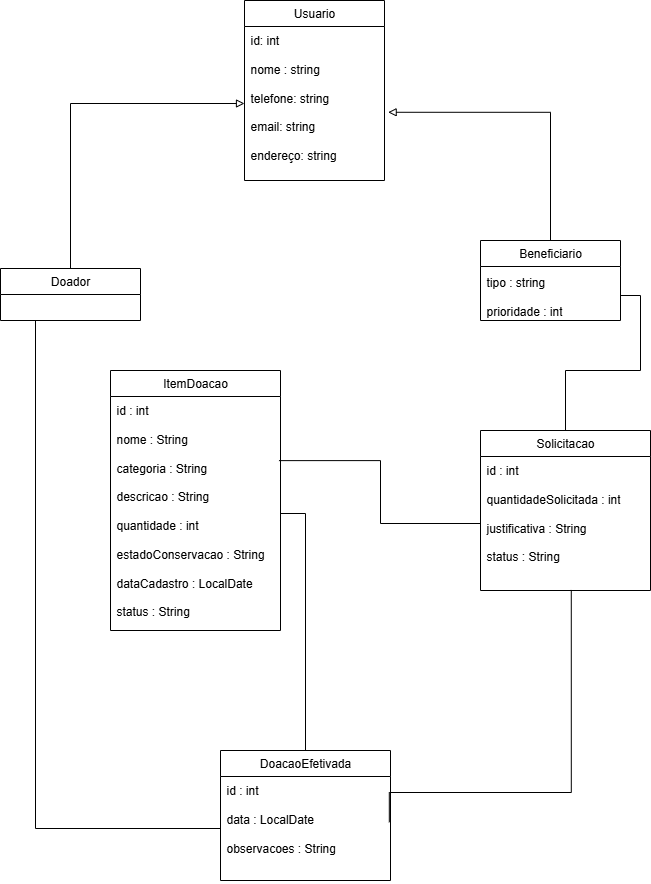

The diagram above was exported from draw.io. Its source (the exported page's mxGraphModel, read from the mxfile embedded in the PNG):
<mxGraphModel dx="1042" dy="562" grid="1" gridSize="10" guides="1" tooltips="1" connect="1" arrows="1" fold="1" page="1" pageScale="1" pageWidth="827" pageHeight="1169" math="0" shadow="0">
  <root>
    <mxCell id="0" />
    <mxCell id="1" parent="0" />
    <mxCell id="Jzc1BNevAiAg33YG9eKq-18" value="&lt;font style=&quot;vertical-align: inherit;&quot; dir=&quot;auto&quot;&gt;&lt;font style=&quot;vertical-align: inherit;&quot; dir=&quot;auto&quot;&gt;Usuario&lt;/font&gt;&lt;/font&gt;" style="swimlane;fontStyle=0;childLayout=stackLayout;horizontal=1;startSize=26;fillColor=none;horizontalStack=0;resizeParent=1;resizeParentMax=0;resizeLast=0;collapsible=1;marginBottom=0;whiteSpace=wrap;html=1;" vertex="1" parent="1">
      <mxGeometry x="344" y="30" width="140" height="180" as="geometry" />
    </mxCell>
    <mxCell id="Jzc1BNevAiAg33YG9eKq-19" value="&lt;font style=&quot;vertical-align: inherit;&quot; dir=&quot;auto&quot;&gt;&lt;font style=&quot;vertical-align: inherit;&quot; dir=&quot;auto&quot;&gt;&lt;font style=&quot;vertical-align: inherit;&quot; dir=&quot;auto&quot;&gt;&lt;font style=&quot;vertical-align: inherit;&quot; dir=&quot;auto&quot;&gt;&lt;font style=&quot;vertical-align: inherit;&quot; dir=&quot;auto&quot;&gt;&lt;font style=&quot;vertical-align: inherit;&quot; dir=&quot;auto&quot;&gt;&lt;font style=&quot;vertical-align: inherit;&quot; dir=&quot;auto&quot;&gt;&lt;font style=&quot;vertical-align: inherit;&quot; dir=&quot;auto&quot;&gt;&lt;font style=&quot;vertical-align: inherit;&quot; dir=&quot;auto&quot;&gt;&lt;font style=&quot;vertical-align: inherit;&quot; dir=&quot;auto&quot;&gt;id: int&lt;/font&gt;&lt;/font&gt;&lt;/font&gt;&lt;/font&gt;&lt;/font&gt;&lt;/font&gt;&lt;/font&gt;&lt;/font&gt;&lt;/font&gt;&lt;/font&gt;&lt;div&gt;&lt;br&gt;&lt;div&gt;&lt;font style=&quot;vertical-align: inherit;&quot; dir=&quot;auto&quot;&gt;&lt;font style=&quot;vertical-align: inherit;&quot; dir=&quot;auto&quot;&gt;&lt;font style=&quot;vertical-align: inherit;&quot; dir=&quot;auto&quot;&gt;&lt;font style=&quot;vertical-align: inherit;&quot; dir=&quot;auto&quot;&gt;nome : string&lt;/font&gt;&lt;/font&gt;&lt;/font&gt;&lt;/font&gt;&lt;/div&gt;&lt;div&gt;&lt;font style=&quot;vertical-align: inherit;&quot; dir=&quot;auto&quot;&gt;&lt;font style=&quot;vertical-align: inherit;&quot; dir=&quot;auto&quot;&gt;&lt;font style=&quot;vertical-align: inherit;&quot; dir=&quot;auto&quot;&gt;&lt;font style=&quot;vertical-align: inherit;&quot; dir=&quot;auto&quot;&gt;&lt;br&gt;&lt;/font&gt;&lt;/font&gt;&lt;/font&gt;&lt;/font&gt;&lt;/div&gt;&lt;div&gt;&lt;font style=&quot;vertical-align: inherit;&quot; dir=&quot;auto&quot;&gt;&lt;font style=&quot;vertical-align: inherit;&quot; dir=&quot;auto&quot;&gt;&lt;font style=&quot;vertical-align: inherit;&quot; dir=&quot;auto&quot;&gt;&lt;font style=&quot;vertical-align: inherit;&quot; dir=&quot;auto&quot;&gt;&lt;font style=&quot;vertical-align: inherit;&quot; dir=&quot;auto&quot;&gt;&lt;font style=&quot;vertical-align: inherit;&quot; dir=&quot;auto&quot;&gt;telefone: string&lt;/font&gt;&lt;/font&gt;&lt;/font&gt;&lt;/font&gt;&lt;/font&gt;&lt;/font&gt;&lt;/div&gt;&lt;div&gt;&lt;font style=&quot;vertical-align: inherit;&quot; dir=&quot;auto&quot;&gt;&lt;font style=&quot;vertical-align: inherit;&quot; dir=&quot;auto&quot;&gt;&lt;font style=&quot;vertical-align: inherit;&quot; dir=&quot;auto&quot;&gt;&lt;font style=&quot;vertical-align: inherit;&quot; dir=&quot;auto&quot;&gt;&lt;font style=&quot;vertical-align: inherit;&quot; dir=&quot;auto&quot;&gt;&lt;font style=&quot;vertical-align: inherit;&quot; dir=&quot;auto&quot;&gt;&lt;br&gt;&lt;/font&gt;&lt;/font&gt;&lt;/font&gt;&lt;/font&gt;&lt;/font&gt;&lt;/font&gt;&lt;/div&gt;&lt;div&gt;&lt;font style=&quot;vertical-align: inherit;&quot; dir=&quot;auto&quot;&gt;&lt;font style=&quot;vertical-align: inherit;&quot; dir=&quot;auto&quot;&gt;&lt;font style=&quot;vertical-align: inherit;&quot; dir=&quot;auto&quot;&gt;&lt;font style=&quot;vertical-align: inherit;&quot; dir=&quot;auto&quot;&gt;&lt;font style=&quot;vertical-align: inherit;&quot; dir=&quot;auto&quot;&gt;&lt;font style=&quot;vertical-align: inherit;&quot; dir=&quot;auto&quot;&gt;&lt;font style=&quot;vertical-align: inherit;&quot; dir=&quot;auto&quot;&gt;&lt;font style=&quot;vertical-align: inherit;&quot; dir=&quot;auto&quot;&gt;email: string&lt;/font&gt;&lt;/font&gt;&lt;/font&gt;&lt;/font&gt;&lt;/font&gt;&lt;/font&gt;&lt;/font&gt;&lt;/font&gt;&lt;/div&gt;&lt;div&gt;&lt;font style=&quot;vertical-align: inherit;&quot; dir=&quot;auto&quot;&gt;&lt;font style=&quot;vertical-align: inherit;&quot; dir=&quot;auto&quot;&gt;&lt;font style=&quot;vertical-align: inherit;&quot; dir=&quot;auto&quot;&gt;&lt;font style=&quot;vertical-align: inherit;&quot; dir=&quot;auto&quot;&gt;&lt;font style=&quot;vertical-align: inherit;&quot; dir=&quot;auto&quot;&gt;&lt;font style=&quot;vertical-align: inherit;&quot; dir=&quot;auto&quot;&gt;&lt;font style=&quot;vertical-align: inherit;&quot; dir=&quot;auto&quot;&gt;&lt;font style=&quot;vertical-align: inherit;&quot; dir=&quot;auto&quot;&gt;&lt;br&gt;&lt;/font&gt;&lt;/font&gt;&lt;/font&gt;&lt;/font&gt;&lt;/font&gt;&lt;/font&gt;&lt;/font&gt;&lt;/font&gt;&lt;/div&gt;&lt;div&gt;&lt;font style=&quot;vertical-align: inherit;&quot; dir=&quot;auto&quot;&gt;&lt;font style=&quot;vertical-align: inherit;&quot; dir=&quot;auto&quot;&gt;&lt;font style=&quot;vertical-align: inherit;&quot; dir=&quot;auto&quot;&gt;&lt;font style=&quot;vertical-align: inherit;&quot; dir=&quot;auto&quot;&gt;&lt;font style=&quot;vertical-align: inherit;&quot; dir=&quot;auto&quot;&gt;&lt;font style=&quot;vertical-align: inherit;&quot; dir=&quot;auto&quot;&gt;&lt;font style=&quot;vertical-align: inherit;&quot; dir=&quot;auto&quot;&gt;&lt;font style=&quot;vertical-align: inherit;&quot; dir=&quot;auto&quot;&gt;&lt;font style=&quot;vertical-align: inherit;&quot; dir=&quot;auto&quot;&gt;&lt;font style=&quot;vertical-align: inherit;&quot; dir=&quot;auto&quot;&gt;endereço: string&lt;/font&gt;&lt;/font&gt;&lt;/font&gt;&lt;/font&gt;&lt;/font&gt;&lt;/font&gt;&lt;/font&gt;&lt;/font&gt;&lt;/font&gt;&lt;/font&gt;&lt;/div&gt;&lt;/div&gt;" style="text;strokeColor=none;fillColor=none;align=left;verticalAlign=top;spacingLeft=4;spacingRight=4;overflow=hidden;rotatable=0;points=[[0,0.5],[1,0.5]];portConstraint=eastwest;whiteSpace=wrap;html=1;" vertex="1" parent="Jzc1BNevAiAg33YG9eKq-18">
      <mxGeometry y="26" width="140" height="154" as="geometry" />
    </mxCell>
    <mxCell id="Jzc1BNevAiAg33YG9eKq-30" style="edgeStyle=orthogonalEdgeStyle;rounded=0;orthogonalLoop=1;jettySize=auto;html=1;endArrow=block;endFill=0;" edge="1" parent="1" source="Jzc1BNevAiAg33YG9eKq-22" target="Jzc1BNevAiAg33YG9eKq-19">
      <mxGeometry relative="1" as="geometry" />
    </mxCell>
    <mxCell id="Jzc1BNevAiAg33YG9eKq-22" value="&lt;font style=&quot;vertical-align: inherit;&quot; dir=&quot;auto&quot;&gt;&lt;font style=&quot;vertical-align: inherit;&quot; dir=&quot;auto&quot;&gt;Doador&lt;/font&gt;&lt;/font&gt;" style="swimlane;fontStyle=0;childLayout=stackLayout;horizontal=1;startSize=26;fillColor=none;horizontalStack=0;resizeParent=1;resizeParentMax=0;resizeLast=0;collapsible=1;marginBottom=0;whiteSpace=wrap;html=1;" vertex="1" parent="1">
      <mxGeometry x="100" y="298" width="140" height="52" as="geometry" />
    </mxCell>
    <mxCell id="Jzc1BNevAiAg33YG9eKq-26" value="&lt;font style=&quot;vertical-align: inherit;&quot; dir=&quot;auto&quot;&gt;&lt;font style=&quot;vertical-align: inherit;&quot; dir=&quot;auto&quot;&gt;Beneficiario&lt;/font&gt;&lt;/font&gt;" style="swimlane;fontStyle=0;childLayout=stackLayout;horizontal=1;startSize=26;fillColor=none;horizontalStack=0;resizeParent=1;resizeParentMax=0;resizeLast=0;collapsible=1;marginBottom=0;whiteSpace=wrap;html=1;" vertex="1" parent="1">
      <mxGeometry x="580" y="270" width="140" height="80" as="geometry" />
    </mxCell>
    <mxCell id="Jzc1BNevAiAg33YG9eKq-31" style="edgeStyle=orthogonalEdgeStyle;rounded=0;orthogonalLoop=1;jettySize=auto;html=1;entryX=1.026;entryY=0.557;entryDx=0;entryDy=0;entryPerimeter=0;endArrow=block;endFill=0;" edge="1" parent="1" source="Jzc1BNevAiAg33YG9eKq-26" target="Jzc1BNevAiAg33YG9eKq-19">
      <mxGeometry relative="1" as="geometry" />
    </mxCell>
    <mxCell id="Jzc1BNevAiAg33YG9eKq-32" value="ItemDoacao" style="swimlane;fontStyle=0;childLayout=stackLayout;horizontal=1;startSize=26;fillColor=none;horizontalStack=0;resizeParent=1;resizeParentMax=0;resizeLast=0;collapsible=1;marginBottom=0;whiteSpace=wrap;html=1;" vertex="1" parent="1">
      <mxGeometry x="210" y="400" width="170" height="260" as="geometry" />
    </mxCell>
    <mxCell id="Jzc1BNevAiAg33YG9eKq-33" value="id : int&lt;div&gt;&lt;br&gt;nome : String&lt;/div&gt;&lt;div&gt;&lt;br&gt;categoria : String&lt;/div&gt;&lt;div&gt;&lt;br&gt;descricao : String&lt;/div&gt;&lt;div&gt;&lt;br&gt;quantidade : int&lt;/div&gt;&lt;div&gt;&lt;br&gt;estadoConservacao : String&lt;/div&gt;&lt;div&gt;&lt;br&gt;&lt;/div&gt;&lt;div&gt;dataCadastro : LocalDate&lt;/div&gt;&lt;div&gt;&lt;br&gt;status : String&lt;/div&gt;" style="text;strokeColor=none;fillColor=none;align=left;verticalAlign=top;spacingLeft=4;spacingRight=4;overflow=hidden;rotatable=0;points=[[0,0.5],[1,0.5]];portConstraint=eastwest;whiteSpace=wrap;html=1;" vertex="1" parent="Jzc1BNevAiAg33YG9eKq-32">
      <mxGeometry y="26" width="170" height="234" as="geometry" />
    </mxCell>
    <mxCell id="Jzc1BNevAiAg33YG9eKq-36" value="Solicitacao" style="swimlane;fontStyle=0;childLayout=stackLayout;horizontal=1;startSize=26;fillColor=none;horizontalStack=0;resizeParent=1;resizeParentMax=0;resizeLast=0;collapsible=1;marginBottom=0;whiteSpace=wrap;html=1;" vertex="1" parent="1">
      <mxGeometry x="580" y="460" width="170" height="160" as="geometry" />
    </mxCell>
    <mxCell id="Jzc1BNevAiAg33YG9eKq-37" value="id : int&lt;br&gt;&lt;br&gt;&lt;div&gt;quantidadeSolicitada : int&lt;br&gt;&lt;br&gt;&lt;/div&gt;&lt;div&gt;justificativa : String&lt;br&gt;&lt;br&gt;&lt;/div&gt;&lt;div&gt;status : String&lt;/div&gt;" style="text;strokeColor=none;fillColor=none;align=left;verticalAlign=top;spacingLeft=4;spacingRight=4;overflow=hidden;rotatable=0;points=[[0,0.5],[1,0.5]];portConstraint=eastwest;whiteSpace=wrap;html=1;" vertex="1" parent="Jzc1BNevAiAg33YG9eKq-36">
      <mxGeometry y="26" width="170" height="134" as="geometry" />
    </mxCell>
    <mxCell id="Jzc1BNevAiAg33YG9eKq-40" style="edgeStyle=orthogonalEdgeStyle;rounded=0;orthogonalLoop=1;jettySize=auto;html=1;entryX=1;entryY=0.5;entryDx=0;entryDy=0;endArrow=none;endFill=0;" edge="1" parent="1" source="Jzc1BNevAiAg33YG9eKq-36" target="Jzc1BNevAiAg33YG9eKq-27">
      <mxGeometry relative="1" as="geometry">
        <mxPoint x="680" y="360" as="targetPoint" />
        <Array as="points">
          <mxPoint x="665" y="400" />
          <mxPoint x="740" y="400" />
          <mxPoint x="740" y="325" />
        </Array>
      </mxGeometry>
    </mxCell>
    <mxCell id="Jzc1BNevAiAg33YG9eKq-27" value="&lt;font style=&quot;vertical-align: inherit;&quot; dir=&quot;auto&quot;&gt;&lt;font style=&quot;vertical-align: inherit;&quot; dir=&quot;auto&quot;&gt;tipo : string&lt;/font&gt;&lt;/font&gt;&lt;div&gt;&lt;font style=&quot;vertical-align: inherit;&quot; dir=&quot;auto&quot;&gt;&lt;font style=&quot;vertical-align: inherit;&quot; dir=&quot;auto&quot;&gt;&lt;br&gt;&lt;/font&gt;&lt;/font&gt;&lt;/div&gt;&lt;div&gt;&lt;font style=&quot;vertical-align: inherit;&quot; dir=&quot;auto&quot;&gt;&lt;font style=&quot;vertical-align: inherit;&quot; dir=&quot;auto&quot;&gt;&lt;font style=&quot;vertical-align: inherit;&quot; dir=&quot;auto&quot;&gt;&lt;font style=&quot;vertical-align: inherit;&quot; dir=&quot;auto&quot;&gt;prioridade : int&lt;/font&gt;&lt;/font&gt;&lt;/font&gt;&lt;/font&gt;&lt;/div&gt;" style="text;strokeColor=none;fillColor=none;align=left;verticalAlign=top;spacingLeft=4;spacingRight=4;overflow=hidden;rotatable=0;points=[[0,0.5],[1,0.5]];portConstraint=eastwest;whiteSpace=wrap;html=1;" vertex="1" parent="1">
      <mxGeometry x="580" y="298" width="140" height="54" as="geometry" />
    </mxCell>
    <mxCell id="Jzc1BNevAiAg33YG9eKq-41" style="edgeStyle=orthogonalEdgeStyle;rounded=0;orthogonalLoop=1;jettySize=auto;html=1;entryX=0.991;entryY=0.274;entryDx=0;entryDy=0;entryPerimeter=0;endArrow=none;endFill=0;" edge="1" parent="1" source="Jzc1BNevAiAg33YG9eKq-37" target="Jzc1BNevAiAg33YG9eKq-33">
      <mxGeometry relative="1" as="geometry">
        <mxPoint x="280" y="543" as="targetPoint" />
      </mxGeometry>
    </mxCell>
    <mxCell id="Jzc1BNevAiAg33YG9eKq-48" style="edgeStyle=orthogonalEdgeStyle;rounded=0;orthogonalLoop=1;jettySize=auto;html=1;entryX=1;entryY=0.5;entryDx=0;entryDy=0;endArrow=none;endFill=0;" edge="1" parent="1" source="Jzc1BNevAiAg33YG9eKq-42" target="Jzc1BNevAiAg33YG9eKq-33">
      <mxGeometry relative="1" as="geometry" />
    </mxCell>
    <mxCell id="Jzc1BNevAiAg33YG9eKq-42" value="DoacaoEfetivada" style="swimlane;fontStyle=0;childLayout=stackLayout;horizontal=1;startSize=26;fillColor=none;horizontalStack=0;resizeParent=1;resizeParentMax=0;resizeLast=0;collapsible=1;marginBottom=0;whiteSpace=wrap;html=1;" vertex="1" parent="1">
      <mxGeometry x="320" y="780" width="170" height="130" as="geometry" />
    </mxCell>
    <mxCell id="Jzc1BNevAiAg33YG9eKq-43" value="id : int&lt;br&gt;&lt;br&gt;&lt;div&gt;data : LocalDate&lt;br&gt;&lt;br&gt;&lt;/div&gt;&lt;div&gt;observacoes : String&lt;/div&gt;" style="text;strokeColor=none;fillColor=none;align=left;verticalAlign=top;spacingLeft=4;spacingRight=4;overflow=hidden;rotatable=0;points=[[0,0.5],[1,0.5]];portConstraint=eastwest;whiteSpace=wrap;html=1;" vertex="1" parent="Jzc1BNevAiAg33YG9eKq-42">
      <mxGeometry y="26" width="170" height="104" as="geometry" />
    </mxCell>
    <mxCell id="Jzc1BNevAiAg33YG9eKq-46" style="edgeStyle=orthogonalEdgeStyle;rounded=0;orthogonalLoop=1;jettySize=auto;html=1;entryX=0.534;entryY=0.996;entryDx=0;entryDy=0;entryPerimeter=0;endArrow=none;endFill=0;exitX=0.993;exitY=0.44;exitDx=0;exitDy=0;exitPerimeter=0;" edge="1" parent="1" source="Jzc1BNevAiAg33YG9eKq-43" target="Jzc1BNevAiAg33YG9eKq-37">
      <mxGeometry relative="1" as="geometry">
        <mxPoint x="420" y="730" as="sourcePoint" />
        <Array as="points">
          <mxPoint x="671" y="822" />
        </Array>
      </mxGeometry>
    </mxCell>
    <mxCell id="Jzc1BNevAiAg33YG9eKq-47" style="edgeStyle=orthogonalEdgeStyle;rounded=0;orthogonalLoop=1;jettySize=auto;html=1;entryX=0.25;entryY=1;entryDx=0;entryDy=0;endArrow=none;endFill=0;" edge="1" parent="1" source="Jzc1BNevAiAg33YG9eKq-43" target="Jzc1BNevAiAg33YG9eKq-22">
      <mxGeometry relative="1" as="geometry" />
    </mxCell>
  </root>
</mxGraphModel>